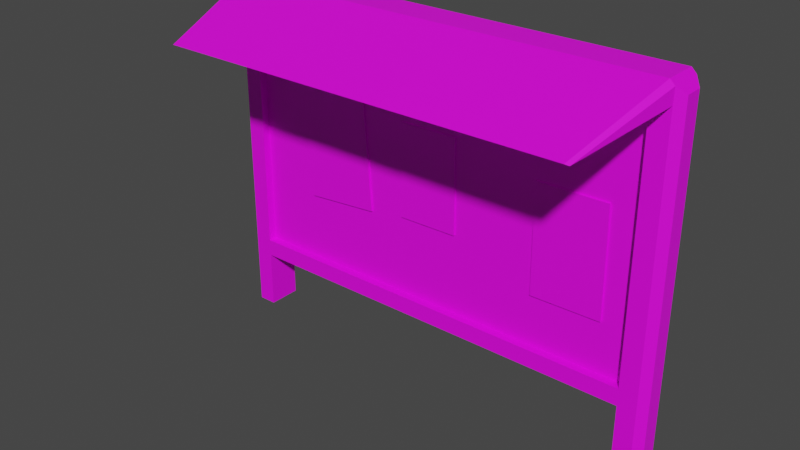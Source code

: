 # Source: Board.blend  (saved by Blender 3.5.10; exported with 4.5.12 LTS)
import bpy
from mathutils import Matrix  # noqa: F401  (used for matrix-valued properties, if any)

bpy.ops.wm.read_factory_settings(use_empty=True)
scene = bpy.context.scene
scene.name = 'Scene'

# ---- collections
col_collection = bpy.data.collections.new('Collection'); scene.collection.children.link(col_collection)

# ---- images (referenced by path relative to the original .blend; pixels are not part of the script)
import os
ASSET_DIR = os.environ.get("B2B_ASSET_DIR", "")  # directory of the original .blend (textures are referenced by path, not embedded)
HERE = os.path.dirname(os.path.abspath(__file__))  # packed textures are extracted next to this script under _unpacked/

def load_image(name, relpath, width, height, colorspace="sRGB"):
    """Load a texture the original file referenced (path relative to the .blend, or extracted next to this script)."""
    p = next((c for c in (os.path.join(HERE, relpath), os.path.join(ASSET_DIR, relpath)) if relpath and os.path.exists(c)), "")
    if p:
        img = bpy.data.images.load(p, check_existing=True)
        img.name = name
    else:  # same state as the original file: an image datablock whose file is absent (Cycles renders it pink)
        img = bpy.data.images.new(name, width, height)
        img.source = "FILE"
        img.filepath = "//" + (relpath or name)
    img.colorspace_settings.name = colorspace
    return img
img_board_base = load_image('Board Base', 'Board Base.png', 1024, 1024, 'sRGB')

# ---- materials (node trees are filled in below, after node groups)
mat_material_001 = bpy.data.materials.new('Material.001')
mat_material_001.use_transparent_shadow = False

# ---- material node trees
mat_material_001.use_nodes = True; mat_material_001.node_tree.nodes.clear()
_N = mat_material_001.node_tree.nodes; _L = mat_material_001.node_tree.links
n0 = _N.new('ShaderNodeBsdfPrincipled'); n0.name = 'Principled BSDF'; n0.location = (10, 300)
n0.distribution = 'GGX'
n0.subsurface_method = 'RANDOM_WALK_SKIN'
n0.inputs[3].default_value = 1.45
n0.inputs[27].default_value = (0.0, 0.0, 0.0, 1.0)
n0.inputs[28].default_value = 1.0
n1 = _N.new('ShaderNodeOutputMaterial'); n1.name = 'Material Output'; n1.location = (300, 300)
n2 = _N.new('ShaderNodeTexImage'); n2.name = 'Image Texture'; n2.location = (-306, 222)
n2.image = img_board_base
_L.new(n0.outputs[0], n1.inputs[0])
_L.new(n2.outputs[0], n0.inputs[0])
n1.is_active_output = True

# ---- world
world_world = bpy.data.worlds.new('World'); scene.world = world_world
world_world.use_nodes = True; world_world.node_tree.nodes.clear()
_N = world_world.node_tree.nodes; _L = world_world.node_tree.links
n0 = _N.new('ShaderNodeOutputWorld'); n0.name = 'World Output'; n0.location = (300, 300)
n1 = _N.new('ShaderNodeBackground'); n1.name = 'Background'; n1.location = (10, 300)
n1.inputs[0].default_value = (0.05088, 0.05088, 0.05088, 1.0)
_L.new(n1.outputs[0], n0.inputs[0])
n0.is_active_output = True
world_world.color = (0.05088, 0.05088, 0.05088)
world_world.use_sun_shadow = False
world_world.sun_shadow_jitter_overblur = 0.0

# ---- meshes
me_cube_001 = bpy.data.meshes.new('Cube.001')
me_cube_001.from_pydata([(2.499, -0.202, 4.263), (2.499, 0.202, 0.7248), (2.499, -0.202, 0.7248), (2.499, 0.202, 4.263), (2.499, 0.202, 4.025), (2.499, -0.202, 4.025), (2.499, 0.202, 0.9346), (2.499, -0.202, 0.9346), (2.499, 0.202, 0.01646), (2.499, -0.202, 0.01646), (2.665, -0.202, 4.263), (2.665, 0.202, 4.263), (2.81, -0.1075, 0.6302), (2.81, -0.1075, 0.8193), (2.72, -0.202, 0.7248), (2.81, 0.1075, 0.8193), (2.81, 0.1075, 0.6302), (2.72, 0.202, 0.7248), (2.81, 0.1075, 4.023), (2.81, 0.1075, 3.931), (2.721, 0.202, 4.025), (2.81, -0.1075, 4.023), (2.721, -0.202, 4.025), (2.81, -0.1075, 3.931), (2.81, 0.1075, 0.8401), (2.72, 0.202, 0.9346), (2.81, 0.1075, 1.029), (2.81, -0.1075, 0.8401), (2.81, -0.1075, 1.029), (2.72, -0.202, 0.9346), (2.81, -0.1075, 0.111), (2.719, -0.202, 0.01646), (2.81, 0.1075, 0.111), (2.719, 0.202, 0.01646), (2.81, -0.1075, 4.12), (2.723, -0.202, 4.205), (2.81, 0.1075, 4.12), (2.723, 0.202, 4.205), (2.316, -1.476, 3.824), (2.316, -1.137, 3.799), (2.434, -1.476, 3.824), (2.475, -1.452, 3.809), (2.474, -1.137, 3.799), (-2.499, -0.202, 4.263), (-2.499, 0.202, 0.7248), (-2.499, -0.202, 0.7248), (-2.499, 0.202, 4.263), (0.0, 0.202, 0.7248), (0.0, 0.202, 4.263), (0.0, -0.202, 0.7248), (0.0, -0.202, 4.263), (-2.499, 0.202, 4.025), (-2.499, -0.202, 4.025), (0.0, -0.202, 4.025), (0.0, 0.202, 4.025), (-2.499, 0.202, 0.9346), (-2.499, -0.202, 0.9346), (0.0, -0.202, 0.9346), (0.0, 0.202, 0.9346), (-2.499, 0.202, 0.01646), (-2.499, -0.202, 0.01646), (-2.665, -0.202, 4.263), (-2.665, 0.202, 4.263), (-2.81, -0.1075, 0.6302), (-2.81, -0.1075, 0.8193), (-2.72, -0.202, 0.7248), (-2.81, 0.1075, 0.8193), (-2.81, 0.1075, 0.6302), (-2.72, 0.202, 0.7248), (-2.81, 0.1075, 4.023), (-2.81, 0.1075, 3.931), (-2.721, 0.202, 4.025), (-2.81, -0.1075, 4.023), (-2.721, -0.202, 4.025), (-2.81, -0.1075, 3.931), (-2.81, 0.1075, 0.8401), (-2.72, 0.202, 0.9346), (-2.81, 0.1075, 1.029), (-2.81, -0.1075, 0.8401), (-2.81, -0.1075, 1.029), (-2.72, -0.202, 0.9346), (-2.81, -0.1075, 0.111), (-2.719, -0.202, 0.01646), (-2.81, 0.1075, 0.111), (-2.719, 0.202, 0.01646), (-2.81, -0.1075, 4.12), (-2.723, -0.202, 4.205), (-2.81, 0.1075, 4.12), (-2.723, 0.202, 4.205), (-2.316, -1.476, 3.824), (0.0, -1.476, 3.824), (-2.316, -1.137, 3.799), (8.498e-18, -1.137, 3.799), (-2.434, -1.476, 3.824), (-2.475, -1.452, 3.809), (-2.474, -1.137, 3.799), (2.499, -0.1042, 4.025), (2.499, -0.1042, 0.9346), (-2.499, -0.1042, 4.025), (0.0, -0.1042, 4.025), (-2.499, -0.1042, 0.9346), (0.0, -0.1042, 0.9346), (-1.757, -0.1286, 1.763), (-1.872, -0.1286, 3.174), (-1.757, -0.09453, 1.763), (-1.872, -0.09453, 3.174), (-0.847, -0.1286, 1.836), (-0.9617, -0.1286, 3.248), (-0.847, -0.09453, 1.836), (-0.9617, -0.09453, 3.248), (-0.4053, -0.1252, 1.906), (-0.4188, -0.1252, 3.045), (-0.4053, -0.09785, 1.906), (-0.4188, -0.09785, 3.045), (0.3292, -0.1252, 1.915), (0.3157, -0.1252, 3.054), (0.3292, -0.09785, 1.915), (0.3157, -0.09785, 3.054), (1.337, -0.1273, 1.552), (1.322, -0.1273, 2.865), (1.337, -0.09576, 1.552), (1.322, -0.09576, 2.865), (2.184, -0.1273, 1.562), (2.168, -0.1273, 2.875), (2.184, -0.09576, 1.562), (2.168, -0.09576, 2.875)], [], [(54, 48, 3, 4), (6, 4, 20, 25), (47, 1, 2, 49), (1, 17, 33, 8), (8, 33, 31, 9), (3, 48, 50, 0), (22, 35, 41, 42), (5, 22, 42, 39), (29, 22, 5, 7), (53, 52, 98, 99), (4, 3, 11, 37, 20), (18, 36, 34, 21), (58, 54, 4, 6), (47, 58, 6, 1), (26, 19, 23, 28), (14, 29, 7, 2), (2, 7, 57, 49), (14, 2, 9, 31), (11, 10, 35, 37), (1, 6, 25, 17), (2, 1, 8, 9), (16, 12, 30, 32), (11, 3, 0, 10), (12, 13, 14), (15, 16, 17), (18, 19, 20), (21, 22, 23), (24, 25, 26), (27, 28, 29), (24, 15, 17, 25), (12, 16, 15, 13), (29, 14, 13, 27), (18, 21, 23, 19), (19, 26, 25, 20), (22, 29, 28, 23), (26, 28, 27, 24), (31, 33, 32, 30), (14, 31, 30, 12), (33, 17, 16, 32), (34, 36, 37, 35), (21, 34, 35, 22), (20, 37, 36, 18), (15, 24, 27, 13), (42, 41, 40, 38, 39), (39, 38, 90, 92), (0, 50, 90, 38), (10, 0, 38, 40), (53, 5, 39, 92), (35, 10, 40, 41), (54, 51, 46, 48), (55, 76, 71, 51), (47, 49, 45, 44), (44, 59, 84, 68), (59, 60, 82, 84), (46, 43, 50, 48), (73, 95, 94, 86), (52, 91, 95, 73), (80, 56, 52, 73), (5, 53, 99, 96), (51, 71, 88, 62, 46), (69, 72, 85, 87), (58, 55, 51, 54), (47, 44, 55, 58), (77, 79, 74, 70), (65, 45, 56, 80), (45, 49, 57, 56), (65, 82, 60, 45), (62, 88, 86, 61), (44, 68, 76, 55), (45, 60, 59, 44), (67, 83, 81, 63), (62, 61, 43, 46), (63, 65, 64), (66, 68, 67), (69, 71, 70), (72, 74, 73), (75, 77, 76), (78, 80, 79), (75, 76, 68, 66), (63, 64, 66, 67), (80, 78, 64, 65), (69, 70, 74, 72), (70, 71, 76, 77), (73, 74, 79, 80), (77, 75, 78, 79), (82, 81, 83, 84), (65, 63, 81, 82), (84, 83, 67, 68), (85, 86, 88, 87), (72, 73, 86, 85), (71, 69, 87, 88), (66, 64, 78, 75), (95, 91, 89, 93, 94), (91, 92, 90, 89), (43, 89, 90, 50), (61, 93, 89, 43), (53, 92, 91, 52), (50, 53, 92, 90), (86, 94, 93, 61), (97, 96, 99, 101), (100, 101, 99, 98), (7, 5, 96, 97), (56, 57, 101, 100), (57, 7, 97, 101), (52, 56, 100, 98), (102, 103, 105, 104), (108, 109, 107, 106), (106, 107, 103, 102), (104, 108, 106, 102), (109, 105, 103, 107), (110, 111, 113, 112), (116, 117, 115, 114), (114, 115, 111, 110), (112, 116, 114, 110), (117, 113, 111, 115), (118, 119, 121, 120), (124, 125, 123, 122), (122, 123, 119, 118), (120, 124, 122, 118), (125, 121, 119, 123)])
_uv = me_cube_001.uv_layers.new(name='UVMap')
_uv.uv.foreach_set('vector', [0.3301, 0.2724, 0.3539, 0.2724, 0.3539, 0.5221, 0.3301, 0.5221, 0.02128, 0.5221, 0.3301, 0.5221, 0.3301, 0.5443, 0.02128, 0.5442, 0.9274, 0.75, 0.9274, 0.5003, 0.9678, 0.5003, 0.9678, 0.75, 0.1892, 0.7153, 0.1912, 0.6876, 0.28, 0.6941, 0.2537, 0.7172, 0.2537, 0.7172, 0.28, 0.6941, 0.28, 0.7534, 0.2577, 0.7405, 0.6642, 0.526, 0.664, 0.276, 0.7044, 0.276, 0.7045, 0.5244, 0.4561, 0.8093, 0.4469, 0.8249, 0.3553, 0.7268, 0.3841, 0.7401, 0.06997, 0.6416, 0.04774, 0.642, 0.07047, 0.5454, 0.08622, 0.5451, 0.0543, 0.9508, 0.04774, 0.642, 0.06997, 0.6416, 0.07644, 0.9503, 0.8506, 0.25, 0.8506, 0.4997, 0.8409, 0.4997, 0.8409, 0.25, 0.3301, 0.5221, 0.3539, 0.5221, 0.3539, 0.5386, 0.3481, 0.5444, 0.3301, 0.5443, 0.4819, 0.8306, 0.4752, 0.8363, 0.4614, 0.8236, 0.4671, 0.8164, 0.02128, 0.2724, 0.3301, 0.2724, 0.3301, 0.5221, 0.02128, 0.5221, 0.0003092, 0.2724, 0.02128, 0.2724, 0.02128, 0.5221, 0.0003092, 0.5221, 0.01959, 0.9421, 0.01349, 0.6522, 0.03496, 0.6517, 0.04106, 0.9416, 0.05479, 0.9717, 0.0543, 0.9508, 0.07644, 0.9503, 0.07687, 0.9713, 0.9678, 0.5003, 0.9887, 0.5003, 0.9887, 0.75, 0.9678, 0.75, 0.2125, 0.787, 0.202, 0.7659, 0.2577, 0.7405, 0.28, 0.7534, 0.6652, 0.5432, 0.7047, 0.5405, 0.7059, 0.5484, 0.6658, 0.5517, 0.0003092, 0.5221, 0.02128, 0.5221, 0.02128, 0.5442, 0.0003092, 0.5442, 0.202, 0.7659, 0.1892, 0.7153, 0.2537, 0.7172, 0.2577, 0.7405, 0.3221, 0.6825, 0.2982, 0.6827, 0.3007, 0.632, 0.3201, 0.6313, 0.6652, 0.5432, 0.6642, 0.526, 0.7045, 0.5244, 0.7047, 0.5405, 0.04191, 0.9815, 0.04151, 0.9626, 0.05479, 0.9717, 0.02004, 0.963, 0.02044, 0.9819, 0.007151, 0.9728, 0.01329, 0.643, 0.01349, 0.6522, 0.0003092, 0.643, 0.03476, 0.6425, 0.04774, 0.642, 0.03496, 0.6517, 0.01999, 0.961, 0.006748, 0.9518, 0.01959, 0.9421, 0.04146, 0.9605, 0.04106, 0.9416, 0.0543, 0.9508, 0.01999, 0.961, 0.02004, 0.963, 0.007151, 0.9728, 0.006748, 0.9518, 0.04191, 0.9815, 0.02044, 0.9819, 0.02004, 0.963, 0.04151, 0.9626, 0.0543, 0.9508, 0.05479, 0.9717, 0.04151, 0.9626, 0.04146, 0.9605, 0.01329, 0.643, 0.03476, 0.6425, 0.03496, 0.6517, 0.01349, 0.6522, 0.01349, 0.6522, 0.01959, 0.9421, 0.006748, 0.9518, 0.0003092, 0.643, 0.04774, 0.642, 0.0543, 0.9508, 0.04106, 0.9416, 0.03496, 0.6517, 0.01959, 0.9421, 0.04106, 0.9416, 0.04146, 0.9605, 0.01999, 0.961, 0.2888, 0.6189, 0.3325, 0.6191, 0.3201, 0.6313, 0.3007, 0.632, 0.2841, 0.6915, 0.2888, 0.6189, 0.3007, 0.632, 0.2982, 0.6827, 0.3325, 0.6191, 0.336, 0.6915, 0.3221, 0.6825, 0.3201, 0.6313, 0.4614, 0.8236, 0.4752, 0.8363, 0.4742, 0.8508, 0.4469, 0.8249, 0.4671, 0.8164, 0.4614, 0.8236, 0.4469, 0.8249, 0.4561, 0.8093, 0.4894, 0.8411, 0.4742, 0.8508, 0.4752, 0.8363, 0.4819, 0.8306, 0.02004, 0.963, 0.01999, 0.961, 0.04146, 0.9605, 0.04151, 0.9626, 0.3841, 0.7401, 0.3553, 0.7268, 0.3545, 0.7219, 0.3598, 0.7113, 0.3907, 0.7258, 0.3907, 0.7258, 0.3598, 0.7113, 0.4584, 0.5003, 0.4894, 0.5148, 0.7045, 0.5244, 0.7044, 0.276, 0.8403, 0.2771, 0.8384, 0.5106, 0.7047, 0.5405, 0.7045, 0.5244, 0.8384, 0.5106, 0.838, 0.5222, 0.8506, 0.25, 0.8506, 0.0003092, 0.9468, 0.01857, 0.9468, 0.25, 0.7059, 0.5484, 0.7047, 0.5405, 0.838, 0.5222, 0.8361, 0.527, 0.3301, 0.2724, 0.3301, 0.02269, 0.3539, 0.02269, 0.3539, 0.2724, 0.02128, 0.02269, 0.02128, 0.0005443, 0.3301, 0.0004485, 0.3301, 0.02269, 0.9274, 0.75, 0.9678, 0.75, 0.9678, 0.9997, 0.9274, 0.9997, 0.664, 0.7477, 0.7285, 0.7458, 0.7548, 0.7689, 0.666, 0.7754, 0.7285, 0.7458, 0.7326, 0.7225, 0.7548, 0.7097, 0.7548, 0.7689, 0.6642, 0.02597, 0.7045, 0.02761, 0.7044, 0.276, 0.664, 0.276, 0.5923, 0.5412, 0.5197, 0.6101, 0.4908, 0.6232, 0.5832, 0.5255, 0.9105, 0.8407, 0.9268, 0.9372, 0.911, 0.9368, 0.8883, 0.8402, 0.8949, 0.5314, 0.917, 0.5319, 0.9105, 0.8407, 0.8883, 0.8402, 0.8506, 0.0003092, 0.8506, 0.25, 0.8409, 0.25, 0.8409, 0.0003092, 0.3301, 0.02269, 0.3301, 0.0004485, 0.3481, 0.0003092, 0.3539, 0.006107, 0.3539, 0.02269, 0.617, 0.5196, 0.6032, 0.534, 0.5975, 0.527, 0.6104, 0.5142, 0.02128, 0.2724, 0.02128, 0.02269, 0.3301, 0.02269, 0.3301, 0.2724, 0.0003092, 0.2724, 0.0003092, 0.02269, 0.02128, 0.02269, 0.02128, 0.2724, 0.8602, 0.5402, 0.8816, 0.5406, 0.8755, 0.8305, 0.854, 0.83, 0.8954, 0.5105, 0.9174, 0.5109, 0.917, 0.5319, 0.8949, 0.5314, 0.9678, 0.9997, 0.9678, 0.75, 0.9887, 0.75, 0.9887, 0.9997, 0.6873, 0.676, 0.7548, 0.7097, 0.7326, 0.7225, 0.6769, 0.6971, 0.6652, 0.008761, 0.6658, 0.0003092, 0.7059, 0.003568, 0.7047, 0.0115, 0.0003092, 0.02269, 0.0003092, 0.0006041, 0.02128, 0.0005443, 0.02128, 0.02269, 0.6769, 0.6971, 0.7326, 0.7225, 0.7285, 0.7458, 0.664, 0.7477, 0.2979, 0.6094, 0.2998, 0.559, 0.3191, 0.5577, 0.3219, 0.6094, 0.6652, 0.008761, 0.7047, 0.0115, 0.7045, 0.02761, 0.6642, 0.02597, 0.8825, 0.5008, 0.8954, 0.5105, 0.8821, 0.5197, 0.8606, 0.5192, 0.8477, 0.5095, 0.861, 0.5003, 0.8539, 0.8393, 0.8409, 0.8392, 0.854, 0.83, 0.8753, 0.8397, 0.8755, 0.8305, 0.8883, 0.8402, 0.8606, 0.5213, 0.8602, 0.5402, 0.8473, 0.5304, 0.882, 0.5217, 0.8949, 0.5314, 0.8816, 0.5406, 0.8606, 0.5213, 0.8473, 0.5304, 0.8477, 0.5095, 0.8606, 0.5192, 0.8825, 0.5008, 0.8821, 0.5197, 0.8606, 0.5192, 0.861, 0.5003, 0.8949, 0.5314, 0.882, 0.5217, 0.8821, 0.5197, 0.8954, 0.5105, 0.8539, 0.8393, 0.854, 0.83, 0.8755, 0.8305, 0.8753, 0.8397, 0.854, 0.83, 0.8409, 0.8392, 0.8473, 0.5304, 0.8602, 0.5402, 0.8883, 0.8402, 0.8755, 0.8305, 0.8816, 0.5406, 0.8949, 0.5314, 0.8602, 0.5402, 0.8606, 0.5213, 0.882, 0.5217, 0.8816, 0.5406, 0.3312, 0.5451, 0.3191, 0.5577, 0.2998, 0.559, 0.2877, 0.5464, 0.3361, 0.6183, 0.3219, 0.6094, 0.3191, 0.5577, 0.3312, 0.5451, 0.2877, 0.5464, 0.2998, 0.559, 0.2979, 0.6094, 0.2841, 0.6183, 0.5975, 0.527, 0.5832, 0.5255, 0.6097, 0.5003, 0.6104, 0.5142, 0.6032, 0.534, 0.5923, 0.5412, 0.5832, 0.5255, 0.5975, 0.527, 0.624, 0.5095, 0.617, 0.5196, 0.6104, 0.5142, 0.6097, 0.5003, 0.8606, 0.5192, 0.8821, 0.5197, 0.882, 0.5217, 0.8606, 0.5213, 0.5197, 0.6101, 0.5263, 0.6245, 0.4952, 0.6388, 0.49, 0.6282, 0.4908, 0.6232, 0.5263, 0.6245, 0.624, 0.8365, 0.5929, 0.8508, 0.4952, 0.6388, 0.7045, 0.02761, 0.8384, 0.0414, 0.8403, 0.2749, 0.7044, 0.276, 0.7047, 0.0115, 0.838, 0.02974, 0.8384, 0.0414, 0.7045, 0.02761, 0.8506, 0.25, 0.9468, 0.25, 0.9468, 0.4814, 0.8506, 0.4997, 0.6471, 0.635, 0.6246, 0.6272, 0.6337, 0.5315, 0.6471, 0.5003, 0.7059, 0.003568, 0.8361, 0.02494, 0.838, 0.02974, 0.7047, 0.0115, 0.3545, 0.0003092, 0.6634, 0.0003092, 0.6634, 0.25, 0.3545, 0.25, 0.3545, 0.4997, 0.3545, 0.25, 0.6634, 0.25, 0.6634, 0.4997, 0.07644, 0.9503, 0.06997, 0.6416, 0.07975, 0.6414, 0.08622, 0.9501, 0.9887, 0.9997, 0.9887, 0.75, 0.9985, 0.75, 0.9985, 0.9997, 0.9887, 0.75, 0.9887, 0.5003, 0.9985, 0.5003, 0.9985, 0.75, 0.9105, 0.8407, 0.917, 0.5319, 0.9268, 0.5321, 0.9203, 0.8409, 0.09109, 0.559, 0.09037, 0.6931, 0.08683, 0.6981, 0.08683, 0.5556, 0.1885, 0.5451, 0.1885, 0.6875, 0.1843, 0.6841, 0.185, 0.5501, 0.185, 0.5501, 0.1843, 0.6841, 0.09037, 0.6931, 0.09109, 0.559, 0.08683, 0.5556, 0.1885, 0.5451, 0.185, 0.5501, 0.09109, 0.559, 0.1885, 0.6875, 0.08683, 0.6981, 0.09037, 0.6931, 0.1843, 0.6841, 0.6674, 0.5635, 0.6668, 0.6714, 0.664, 0.6754, 0.664, 0.5608, 0.7459, 0.5523, 0.7459, 0.6669, 0.7424, 0.6642, 0.743, 0.5563, 0.743, 0.5563, 0.7424, 0.6642, 0.6668, 0.6714, 0.6674, 0.5635, 0.664, 0.5608, 0.7459, 0.5523, 0.743, 0.5563, 0.6674, 0.5635, 0.7459, 0.6669, 0.664, 0.6754, 0.6668, 0.6714, 0.7424, 0.6642, 0.1931, 0.558, 0.1924, 0.6823, 0.1892, 0.687, 0.1892, 0.5549, 0.2835, 0.5451, 0.2835, 0.6772, 0.2796, 0.674, 0.2802, 0.5497, 0.2802, 0.5497, 0.2796, 0.674, 0.1924, 0.6823, 0.1931, 0.558, 0.1892, 0.5549, 0.2835, 0.5451, 0.2802, 0.5497, 0.1931, 0.558, 0.2835, 0.6772, 0.1892, 0.687, 0.1924, 0.6823, 0.2796, 0.674])
me_cube_001.materials.append(mat_material_001)
me_cube_001.update()

# ---- objects
ob_cube = bpy.data.objects.new('Cube', me_cube_001)

# ---- transforms, parenting, visibility, modifiers, constraints
ob_cube.location = (0.0, 0.0, 0.0)

# ---- collection membership
col_collection.objects.link(ob_cube)

# ---- scene / render settings (as saved in the file)
scene.frame_start = 1; scene.frame_end = 250; scene.frame_set(1)
scene.render.engine = 'BLENDER_EEVEE_NEXT'
scene.cycles.sampling_pattern = 'TABULATED_SOBOL'
scene.view_settings.view_transform = 'Filmic'
bpy.context.view_layer.update()

# ---- added for rendering (the .blend has no active camera and no usable light): camera, sun
cam_auto = bpy.data.cameras.new('AutoCamera')
cam_auto.lens = 50.0
cam_auto.sensor_width = 36.0
cam_auto.clip_end = 1000.0
ob_auto_camera = bpy.data.objects.new('AutoCamera', cam_auto)
scene.collection.objects.link(ob_auto_camera)
ob_auto_camera.location = (6.70035, -8.67732, 7.50025)
ob_auto_camera.rotation_euler = (1.09748, -7.21219e-08, 0.694738)
scene.camera = ob_auto_camera
light_auto_sun = bpy.data.lights.new('AutoSun', 'SUN')
light_auto_sun.energy = 3.0
light_auto_sun.angle = 0.0523599
ob_auto_sun = bpy.data.objects.new('AutoSun', light_auto_sun)
scene.collection.objects.link(ob_auto_sun)
ob_auto_sun.rotation_euler = (0.872665, 0.174533, 0.523599)
bpy.context.view_layer.update()
